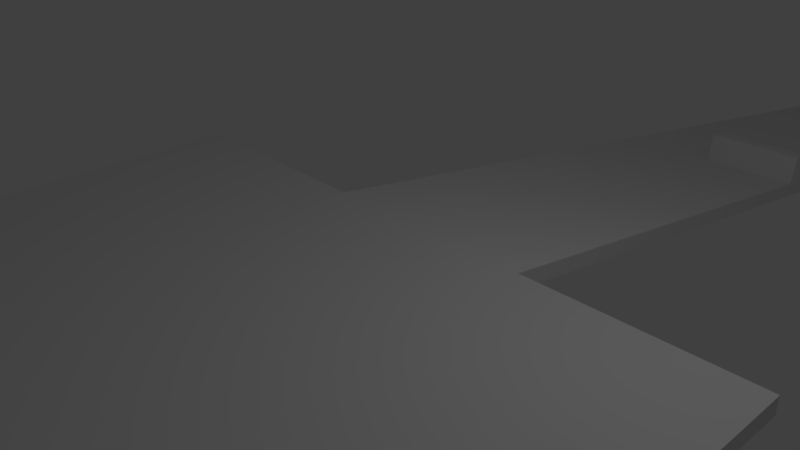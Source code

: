 # Source: DemoStage.blend  (saved by Blender 2.78.0; exported with 4.5.12 LTS)
import bpy
from mathutils import Matrix  # noqa: F401  (used for matrix-valued properties, if any)

bpy.ops.wm.read_factory_settings(use_empty=True)
scene = bpy.context.scene
scene.name = 'Scene'

# ---- collections
col_collection_1 = bpy.data.collections.new('Collection 1'); scene.collection.children.link(col_collection_1)

# ---- materials (node trees are filled in below, after node groups)
mat_material = bpy.data.materials.new('Material')
mat_material.alpha_threshold = 0.0
mat_material.use_transparent_shadow = False
mat_material.roughness = 0.5
mat_material.line_color = (0.0, 0.0, 0.0, 1.0)

# ---- material node trees

# ---- world
world_world = bpy.data.worlds.new('World'); scene.world = world_world
world_world.color = (0.05088, 0.05088, 0.05088)
world_world.use_sun_shadow = False
world_world.sun_shadow_jitter_overblur = 0.0
world_world.cycles.sampling_method = 'MANUAL'

# ---- cameras
cam_camera = bpy.data.cameras.new('Camera')
cam_camera.clip_end = 100.0
cam_camera.lens = 35.0
cam_camera.sensor_width = 32.0
cam_camera.sensor_height = 18.0
cam_camera.ortho_scale = 7.314
cam_camera.dof.focus_distance = 0.0
cam_camera.dof.aperture_fstop = 128.0

# ---- lights
light_lamp = bpy.data.lights.new('Lamp', 'POINT')
light_lamp.transmission_factor = 0.0
light_lamp.cutoff_distance = 30.0
light_lamp.energy = 100.0
light_lamp.shadow_buffer_clip_start = 1.001
light_lamp.shadow_soft_size = 0.1
light_lamp.shadow_maximum_resolution = 0.006
light_lamp.use_absolute_resolution = True

# ---- meshes
me_cube_001 = bpy.data.meshes.new('Cube.001')
me_cube_001.from_pydata([(1.644, 9.333, -1.25), (1.644, 42.67, -6.25), (1.644, 76.0, -11.25), (-1.69, 92.67, -13.75), (-1.69, 59.33, -8.75), (-1.69, 26.0, -3.75), (-0.02299, 9.333, -1.25), (-0.02299, 26.0, -3.75), (-0.02299, 42.67, -6.25), (-0.02299, 59.33, -8.75), (-0.02299, 76.0, -11.25), (-0.02299, 92.67, -13.75), (1.644, 8.917, -1.188), (-0.02299, 8.917, -1.188), (1.644, 8.991, -0.693), (1.644, 9.408, -0.7555), (-0.02299, 9.408, -0.7555), (-0.02299, 8.991, -0.693), (-1.69, 25.58, -3.688), (-0.02299, 25.58, -3.688), (-0.02299, 26.07, -3.256), (-1.69, 26.07, -3.256), (-0.02299, 25.66, -3.193), (-1.69, 25.66, -3.193), (1.644, 42.25, -6.188), (-0.02299, 42.25, -6.188), (1.644, 42.32, -5.693), (1.644, 42.74, -5.756), (-0.02299, 42.74, -5.756), (-0.02299, 42.32, -5.693), (-1.69, 58.92, -8.688), (-0.02299, 58.92, -8.688), (-0.02299, 59.41, -8.256), (-1.69, 59.41, -8.256), (-0.02299, 58.99, -8.193), (-1.69, 58.99, -8.193), (1.644, 75.58, -11.19), (-0.02299, 75.58, -11.19), (-1.69, 92.25, -13.69), (-0.02299, 92.25, -13.69), (1.644, 75.66, -10.69), (1.644, 76.07, -10.76), (-0.02299, 92.74, -13.26), (-1.69, 92.74, -13.26), (-0.02299, 76.07, -10.76), (-0.02299, 92.32, -13.19), (-0.02299, 75.66, -10.69), (-1.69, 92.32, -13.19)], [], [(0, 6, 16, 15), (1, 8, 28, 27), (10, 37, 46, 44), (3, 38, 47, 43), (31, 9, 32, 34), (18, 19, 22, 23), (17, 14, 15, 16), (13, 12, 14, 17), (12, 0, 15, 14), (6, 13, 17, 16), (23, 22, 20, 21), (5, 18, 23, 21), (7, 5, 21, 20), (19, 7, 20, 22), (29, 26, 27, 28), (24, 1, 27, 26), (25, 24, 26, 29), (8, 25, 29, 28), (35, 34, 32, 33), (9, 4, 33, 32), (30, 31, 34, 35), (4, 30, 35, 33), (46, 40, 41, 44), (47, 45, 42, 43), (11, 3, 43, 42), (36, 2, 41, 40), (39, 11, 42, 45), (38, 39, 45, 47), (37, 36, 40, 46), (2, 10, 44, 41)])
_uv = me_cube_001.uv_layers.new(name='UVMap')
_uv.uv.foreach_set('vector', [0.9711, 0.1595, 0.9711, 0.1739, 0.9495, 0.1739, 0.9495, 0.1595, 0.9495, 0.1739, 0.9495, 0.1884, 0.928, 0.1884, 0.928, 0.1739, 0.957, 0.1305, 0.9388, 0.1305, 0.9388, 0.1261, 0.957, 0.1261, 0.8742, 0.8062, 0.8742, 0.8025, 0.8957, 0.8025, 0.8957, 0.8062, 0.9462, 0.1884, 0.9644, 0.1884, 0.9644, 0.1928, 0.9462, 0.1928, 0.9388, 0.145, 0.9388, 0.1305, 0.9603, 0.1305, 0.9603, 0.145, 0.9711, 0.0145, 0.9711, 0.0, 0.9893, 1.037e-09, 0.9893, 0.0145, 0.9711, 0.1739, 0.9711, 0.1884, 0.9495, 0.1884, 0.9495, 0.1739, 0.9064, 0.8102, 0.9064, 0.8065, 0.928, 0.8065, 0.928, 0.8102, 0.9603, 0.1261, 0.9785, 0.1261, 0.9785, 0.1305, 0.9603, 0.1305, 0.9892, 0.1739, 0.9892, 0.1884, 0.9711, 0.1884, 0.9711, 0.1739, 0.8741, 0.2199, 0.8741, 0.2162, 0.8957, 0.2162, 0.8957, 0.2199, 0.9819, 0.1015, 0.9819, 0.116, 0.9603, 0.116, 0.9603, 0.1015, 0.9603, 0.116, 0.9785, 0.116, 0.9785, 0.1203, 0.9603, 0.1203, 0.9711, 0.1739, 0.9711, 0.1595, 0.9892, 0.1595, 0.9892, 0.1739, 0.9064, 0.517, 0.9064, 0.5133, 0.928, 0.5133, 0.928, 0.517, 0.9603, 0.1595, 0.9603, 0.145, 0.9818, 0.145, 0.9818, 0.1595, 0.9785, 0.1247, 0.9603, 0.1247, 0.9603, 0.1203, 0.9785, 0.1203, 0.9818, 0.145, 0.9818, 0.1305, 1.0, 0.1305, 1.0, 0.145, 0.9603, 0.05798, 0.9603, 0.04349, 0.9819, 0.04349, 0.9819, 0.05798, 0.9603, 0.145, 0.9603, 0.1595, 0.9388, 0.1595, 0.9388, 0.145, 0.8741, 0.513, 0.8741, 0.5094, 0.8957, 0.5094, 0.8957, 0.513, 0.9711, 0.02899, 0.9711, 0.0145, 0.9893, 0.0145, 0.9893, 0.02899, 0.9711, 0.08697, 0.9711, 0.07248, 0.9893, 0.07248, 0.9893, 0.08697, 0.9495, 0.1595, 0.9495, 0.1739, 0.928, 0.1739, 0.928, 0.1595, 0.9064, 0.2239, 0.9064, 0.2202, 0.928, 0.2202, 0.928, 0.2239, 0.9462, 0.1928, 0.928, 0.1928, 0.928, 0.1884, 0.9462, 0.1884, 0.9603, 0.07248, 0.9603, 0.05798, 0.9819, 0.05798, 0.9819, 0.07248, 0.9818, 0.1305, 0.9818, 0.145, 0.9603, 0.145, 0.9603, 0.1305, 0.9603, 0.04349, 0.9603, 0.02899, 0.9819, 0.02899, 0.9819, 0.04349])
me_cube_001.materials.append(mat_material)
me_cube_001.use_remesh_preserve_volume = False
me_cube_001.use_remesh_preserve_attributes = False
me_cube_001.use_mirror_vertex_groups = False
me_cube_001.update()
me_cube = bpy.data.meshes.new('Cube')
me_cube.from_pydata([(4.977, 1.0, -0.25), (4.977, -6.0, -0.25), (-5.023, -6.0, -0.25), (-5.023, 1.0, -0.25), (4.977, 1.0, 0.0), (4.977, -6.0, 0.0), (-5.023, -6.0, 0.0), (-5.023, 1.0, 0.0), (1.644, 1.0, -0.25), (-1.69, 1.0, -0.25), (1.644, -6.0, -0.25), (-1.69, -6.0, -0.25), (1.644, 1.0, 0.0), (-1.69, 1.0, 0.0), (1.644, -6.0, 0.0), (-1.69, -6.0, 0.0), (1.644, 101.0, -15.25), (-1.69, 101.0, -15.25), (1.644, 101.0, -15.0), (-1.69, 101.0, -15.0), (1.644, 108.0, -15.25), (-1.69, 108.0, -15.25), (1.644, 108.0, -15.0), (-1.69, 108.0, -15.0), (4.144, 101.0, -15.25), (4.144, 101.0, -15.0), (4.144, 108.0, -15.25), (4.144, 108.0, -15.0), (-4.19, 101.0, -15.25), (-4.19, 101.0, -15.0), (-4.19, 108.0, -15.25), (-4.19, 108.0, -15.0), (1.644, 9.333, -1.25), (1.644, 17.67, -2.5), (1.644, 26.0, -3.75), (1.644, 34.33, -5.0), (1.644, 42.67, -6.25), (1.644, 51.0, -7.5), (1.644, 59.33, -8.75), (1.644, 67.67, -10.0), (1.644, 76.0, -11.25), (1.644, 84.33, -12.5), (1.644, 92.67, -13.75), (-1.69, 92.67, -13.75), (-1.69, 84.33, -12.5), (-1.69, 76.0, -11.25), (-1.69, 67.67, -10.0), (-1.69, 59.33, -8.75), (-1.69, 51.0, -7.5), (-1.69, 42.67, -6.25), (-1.69, 34.33, -5.0), (-1.69, 26.0, -3.75), (-1.69, 17.67, -2.5), (-1.69, 9.333, -1.25), (-1.69, 9.333, -1.5), (-1.69, 17.67, -2.75), (-1.69, 26.0, -4.0), (-1.69, 34.33, -5.25), (-1.69, 42.67, -6.5), (-1.69, 51.0, -7.75), (-1.69, 59.33, -9.0), (-1.69, 67.67, -10.25), (-1.69, 76.0, -11.5), (-1.69, 84.33, -12.75), (-1.69, 92.67, -14.0), (1.644, 92.67, -14.0), (1.644, 84.33, -12.75), (1.644, 76.0, -11.5), (1.644, 67.67, -10.25), (1.644, 59.33, -9.0), (1.644, 51.0, -7.75), (1.644, 42.67, -6.5), (1.644, 34.33, -5.25), (1.644, 26.0, -4.0), (1.644, 17.67, -2.75), (1.644, 9.333, -1.5), (-0.02299, 1.0, -0.25), (-0.02299, -6.0, -0.25), (-0.02299, 1.0, 0.0), (-0.02299, -6.0, 0.0), (-0.02299, 101.0, -15.25), (-0.02299, 101.0, -15.0), (-0.02299, 108.0, -15.25), (-0.02299, 108.0, -15.0), (-0.02299, 9.333, -1.5), (-0.02299, 17.67, -2.75), (-0.02299, 26.0, -4.0), (-0.02299, 34.33, -5.25), (-0.02299, 42.67, -6.5), (-0.02299, 51.0, -7.75), (-0.02299, 59.33, -9.0), (-0.02299, 67.67, -10.25), (-0.02299, 76.0, -11.5), (-0.02299, 84.33, -12.75), (-0.02299, 92.67, -14.0), (-0.02299, 9.333, -1.25), (-0.02299, 17.67, -2.5), (-0.02299, 26.0, -3.75), (-0.02299, 34.33, -5.0), (-0.02299, 42.67, -6.25), (-0.02299, 51.0, -7.5), (-0.02299, 59.33, -8.75), (-0.02299, 67.67, -10.0), (-0.02299, 76.0, -11.25), (-0.02299, 84.33, -12.5), (-0.02299, 92.67, -13.75), (-1.69, 8.917, -1.188), (1.644, 8.917, -1.438), (1.644, 8.917, -1.188), (-1.69, 8.917, -1.438), (-0.02299, 8.917, -1.188), (-0.02299, 8.917, -1.438), (1.644, 25.58, -3.688), (-1.69, 25.58, -3.688), (-1.69, 25.58, -3.938), (1.644, 25.58, -3.938), (-0.02299, 25.58, -3.688), (-0.02299, 25.58, -3.938), (1.644, 42.25, -6.188), (-1.69, 42.25, -6.188), (-1.69, 42.25, -6.438), (1.644, 42.25, -6.438), (-0.02299, 42.25, -6.188), (-0.02299, 42.25, -6.438), (1.644, 58.92, -8.688), (-1.69, 58.92, -8.688), (-1.69, 58.92, -8.938), (1.644, 58.92, -8.938), (-0.02299, 58.92, -8.688), (-0.02299, 58.92, -8.938), (1.644, 75.58, -11.19), (-1.69, 75.58, -11.19), (-1.69, 75.58, -11.44), (1.644, 75.58, -11.44), (-0.02299, 75.58, -11.19), (-0.02299, 75.58, -11.44), (1.644, 92.25, -13.69), (-1.69, 92.25, -13.69), (-1.69, 92.25, -13.94), (1.644, 92.25, -13.94), (-0.02299, 92.25, -13.69), (-0.02299, 92.25, -13.94)], [], [(9, 11, 2, 3), (13, 7, 6, 15), (0, 4, 5, 1), (11, 15, 6, 2), (2, 6, 7, 3), (13, 9, 3, 7), (4, 0, 8, 12), (105, 42, 18, 81), (1, 5, 14, 10), (77, 79, 15, 11), (4, 12, 14, 5), (78, 13, 15, 79), (0, 1, 10, 8), (76, 77, 11, 9), (80, 17, 21, 82), (94, 64, 17, 80), (42, 65, 16, 18), (64, 43, 19, 17), (83, 82, 21, 23), (23, 21, 30, 31), (81, 18, 22, 83), (20, 22, 27, 26), (25, 24, 26, 27), (22, 18, 25, 27), (18, 16, 24, 25), (16, 20, 26, 24), (28, 29, 31, 30), (17, 19, 29, 28), (19, 23, 31, 29), (21, 17, 28, 30), (109, 106, 53, 54), (54, 53, 52, 55), (114, 113, 51, 56), (56, 51, 50, 57), (120, 119, 49, 58), (58, 49, 48, 59), (126, 125, 47, 60), (60, 47, 46, 61), (132, 131, 45, 62), (62, 45, 44, 63), (138, 137, 43, 64), (108, 107, 75, 32), (32, 75, 74, 33), (112, 115, 73, 34), (34, 73, 72, 35), (118, 121, 71, 36), (36, 71, 70, 37), (124, 127, 69, 38), (38, 69, 68, 39), (130, 133, 67, 40), (40, 67, 66, 41), (136, 139, 65, 42), (111, 109, 54, 84), (84, 54, 55, 85), (117, 114, 56, 86), (86, 56, 57, 87), (123, 120, 58, 88), (88, 58, 59, 89), (129, 126, 60, 90), (90, 60, 61, 91), (135, 132, 62, 92), (92, 62, 63, 93), (141, 138, 64, 94), (95, 32, 33, 96), (116, 112, 34, 97), (97, 34, 35, 98), (99, 36, 37, 100), (128, 124, 38, 101), (101, 38, 39, 102), (103, 40, 41, 104), (140, 136, 42, 105), (45, 103, 104, 44), (131, 134, 103, 45), (47, 101, 102, 46), (49, 99, 100, 48), (119, 122, 99, 49), (51, 97, 98, 50), (53, 95, 96, 52), (106, 110, 95, 53), (139, 141, 94, 65), (67, 92, 93, 66), (133, 135, 92, 67), (69, 90, 91, 68), (127, 129, 90, 69), (71, 88, 89, 70), (121, 123, 88, 71), (73, 86, 87, 72), (115, 117, 86, 73), (75, 84, 85, 74), (107, 111, 84, 75), (19, 81, 83, 23), (22, 20, 82, 83), (65, 94, 80, 16), (16, 80, 82, 20), (8, 10, 77, 76), (12, 78, 79, 14), (10, 14, 79, 77), (43, 105, 81, 19), (8, 76, 111, 107), (13, 78, 110, 106), (78, 12, 108, 110), (76, 9, 109, 111), (12, 8, 107, 108), (9, 13, 106, 109), (74, 85, 117, 115), (52, 96, 116, 113), (96, 33, 112, 116), (85, 55, 114, 117), (33, 74, 115, 112), (55, 52, 113, 114), (72, 87, 123, 121), (50, 98, 122, 119), (98, 35, 118, 122), (87, 57, 120, 123), (35, 72, 121, 118), (57, 50, 119, 120), (70, 89, 129, 127), (48, 100, 128, 125), (100, 37, 124, 128), (89, 59, 126, 129), (37, 70, 127, 124), (59, 48, 125, 126), (68, 91, 135, 133), (46, 102, 134, 131), (102, 39, 130, 134), (91, 61, 132, 135), (39, 68, 133, 130), (61, 46, 131, 132), (66, 93, 141, 139), (44, 104, 140, 137), (104, 41, 136, 140), (93, 63, 138, 141), (41, 66, 139, 136), (63, 44, 137, 138)])
_uv = me_cube.uv_layers.new(name='UVMap')
_uv.uv.foreach_set('vector', [0.1439, 0.9396, 0.1439, 1.0, 0.0, 1.0, 1.029e-07, 0.9396, 0.5757, 0.06043, 0.4317, 0.06043, 0.4317, 0.0, 0.5757, 4.147e-09, 0.9603, 0.06088, 0.9496, 0.06088, 0.9496, 0.0, 0.9603, 0.0, 0.928, 0.05798, 0.9388, 0.05798, 0.9388, 0.08697, 0.928, 0.08697, 0.9496, 0.1218, 0.9388, 0.1218, 0.9388, 0.06088, 0.9496, 0.06088, 0.9603, 0.07248, 0.9711, 0.07248, 0.9711, 0.1015, 0.9603, 0.1015, 0.9603, 0.0, 0.9711, 1.659e-08, 0.9711, 0.02899, 0.9603, 0.02899, 0.6476, 0.8663, 0.7196, 0.8663, 0.7196, 0.9396, 0.6476, 0.9396, 0.928, 0.0, 0.9388, 3.318e-08, 0.9388, 0.02899, 0.928, 0.02899, 0.928, 0.04349, 0.9388, 0.04349, 0.9388, 0.05798, 0.928, 0.05798, 0.8635, 0.06043, 0.7196, 0.06043, 0.7196, 2.074e-08, 0.8635, 3.318e-08, 0.6476, 0.06043, 0.5757, 0.06043, 0.5757, 4.147e-09, 0.6476, 1.244e-08, 0.4317, 0.9396, 0.4317, 1.0, 0.2878, 1.0, 0.2878, 0.9396, 0.2159, 0.9396, 0.2159, 1.0, 0.1439, 1.0, 0.1439, 0.9396, 0.2159, 0.06043, 0.1439, 0.06043, 0.1439, 6.636e-08, 0.2159, 6.636e-08, 0.2159, 0.1337, 0.1439, 0.1337, 0.1439, 0.06043, 0.2159, 0.06043, 0.9064, 0.07361, 0.8957, 0.07329, 0.8957, 0.0, 0.9064, 0.0003225, 0.8635, 0.8065, 0.8742, 0.8062, 0.8742, 0.8795, 0.8635, 0.8798, 0.928, 0.1232, 0.9388, 0.1232, 0.9388, 0.1377, 0.928, 0.1377, 0.928, 0.1377, 0.9388, 0.1377, 0.9388, 0.1595, 0.928, 0.1595, 0.6476, 0.9396, 0.7196, 0.9396, 0.7196, 1.0, 0.6476, 1.0, 0.9388, 0.1087, 0.928, 0.1087, 0.928, 0.08697, 0.9388, 0.08697, 0.9388, 0.0, 0.9496, 0.0, 0.9496, 0.06088, 0.9388, 0.06088, 0.7196, 1.0, 0.7196, 0.9396, 0.8275, 0.9396, 0.8275, 1.0, 0.9819, 0.02899, 0.9926, 0.02899, 0.9926, 0.05073, 0.9819, 0.05073, 0.2878, 0.06043, 0.2878, 6.636e-08, 0.3958, 6.636e-08, 0.3958, 0.06043, 0.9603, 0.1218, 0.9496, 0.1218, 0.9496, 0.06088, 0.9603, 0.06088, 0.9926, 0.1232, 0.9819, 0.1232, 0.9819, 0.1015, 0.9926, 0.1015, 0.5756, 0.9396, 0.5756, 1.0, 0.4677, 1.0, 0.4677, 0.9396, 0.1439, 6.636e-08, 0.1439, 0.06043, 0.03598, 0.06043, 0.03598, 0.0, 0.8635, 0.06995, 0.8741, 0.06962, 0.8741, 0.07329, 0.8635, 0.07361, 0.8635, 0.07361, 0.8741, 0.07329, 0.8741, 0.1466, 0.8635, 0.1469, 0.8635, 0.2165, 0.8741, 0.2162, 0.8741, 0.2199, 0.8635, 0.2202, 0.8635, 0.2202, 0.8741, 0.2199, 0.8741, 0.2932, 0.8635, 0.2935, 0.8635, 0.3631, 0.8741, 0.3628, 0.8741, 0.3664, 0.8635, 0.3668, 0.8635, 0.3668, 0.8741, 0.3664, 0.8741, 0.4397, 0.8635, 0.4401, 0.8635, 0.5097, 0.8741, 0.5094, 0.8741, 0.513, 0.8635, 0.5133, 0.8635, 0.5133, 0.8741, 0.513, 0.8742, 0.5863, 0.8635, 0.5866, 0.8635, 0.6563, 0.8742, 0.6559, 0.8742, 0.6596, 0.8635, 0.6599, 0.8635, 0.6599, 0.8742, 0.6596, 0.8742, 0.7329, 0.8635, 0.7332, 0.8635, 0.8028, 0.8742, 0.8025, 0.8742, 0.8062, 0.8635, 0.8065, 0.9064, 0.8102, 0.8957, 0.8098, 0.8957, 0.8062, 0.9064, 0.8065, 0.9064, 0.8065, 0.8957, 0.8062, 0.8957, 0.7329, 0.9064, 0.7332, 0.9064, 0.6636, 0.8957, 0.6633, 0.8957, 0.6596, 0.9064, 0.6599, 0.9064, 0.6599, 0.8957, 0.6596, 0.8957, 0.5863, 0.9064, 0.5866, 0.9064, 0.517, 0.8957, 0.5167, 0.8957, 0.513, 0.9064, 0.5133, 0.9064, 0.5133, 0.8957, 0.513, 0.8957, 0.4397, 0.9064, 0.4401, 0.9064, 0.3704, 0.8957, 0.3701, 0.8957, 0.3664, 0.9064, 0.3668, 0.9064, 0.3668, 0.8957, 0.3664, 0.8957, 0.2932, 0.9064, 0.2935, 0.9064, 0.2239, 0.8957, 0.2235, 0.8957, 0.2199, 0.9064, 0.2202, 0.9064, 0.2202, 0.8957, 0.2199, 0.8957, 0.1466, 0.9064, 0.1469, 0.9064, 0.07728, 0.8957, 0.07695, 0.8957, 0.07329, 0.9064, 0.07361, 0.2159, 0.87, 0.1439, 0.87, 0.1439, 0.8663, 0.2159, 0.8663, 0.2159, 0.8663, 0.1439, 0.8663, 0.1439, 0.793, 0.2159, 0.793, 0.2159, 0.7234, 0.1439, 0.7234, 0.1439, 0.7198, 0.2159, 0.7198, 0.2159, 0.7198, 0.1439, 0.7198, 0.1439, 0.6465, 0.2159, 0.6465, 0.2159, 0.5769, 0.1439, 0.5769, 0.1439, 0.5733, 0.2159, 0.5733, 0.2159, 0.5733, 0.1439, 0.5733, 0.1439, 0.5, 0.2159, 0.5, 0.2159, 0.4304, 0.1439, 0.4304, 0.1439, 0.4267, 0.2159, 0.4267, 0.2159, 0.4267, 0.1439, 0.4267, 0.1439, 0.3535, 0.2159, 0.3535, 0.2159, 0.2839, 0.1439, 0.2839, 0.1439, 0.2802, 0.2159, 0.2802, 0.2159, 0.2802, 0.1439, 0.2802, 0.1439, 0.207, 0.2159, 0.207, 0.2159, 0.1374, 0.1439, 0.1374, 0.1439, 0.1337, 0.2159, 0.1337, 0.6476, 0.1337, 0.7196, 0.1337, 0.7196, 0.207, 0.6476, 0.207, 0.6476, 0.2766, 0.7196, 0.2766, 0.7196, 0.2802, 0.6476, 0.2802, 0.6476, 0.2802, 0.7196, 0.2802, 0.7196, 0.3535, 0.6476, 0.3535, 0.6476, 0.4267, 0.7196, 0.4267, 0.7196, 0.5, 0.6476, 0.5, 0.6476, 0.5696, 0.7196, 0.5696, 0.7196, 0.5733, 0.6476, 0.5733, 0.6476, 0.5733, 0.7196, 0.5733, 0.7196, 0.6465, 0.6476, 0.6465, 0.6476, 0.7198, 0.7196, 0.7198, 0.7196, 0.793, 0.6476, 0.793, 0.6476, 0.8626, 0.7196, 0.8626, 0.7196, 0.8663, 0.6476, 0.8663, 0.5756, 0.7198, 0.6476, 0.7198, 0.6476, 0.793, 0.5756, 0.793, 0.5756, 0.7161, 0.6476, 0.7161, 0.6476, 0.7198, 0.5756, 0.7198, 0.5756, 0.5733, 0.6476, 0.5733, 0.6476, 0.6465, 0.5756, 0.6465, 0.5756, 0.4267, 0.6476, 0.4267, 0.6476, 0.5, 0.5756, 0.5, 0.5756, 0.4231, 0.6476, 0.4231, 0.6476, 0.4267, 0.5756, 0.4267, 0.5757, 0.2802, 0.6476, 0.2802, 0.6476, 0.3535, 0.5756, 0.3535, 0.5757, 0.1337, 0.6476, 0.1337, 0.6476, 0.207, 0.5757, 0.207, 0.5757, 0.13, 0.6476, 0.13, 0.6476, 0.1337, 0.5757, 0.1337, 0.2878, 0.1374, 0.2159, 0.1374, 0.2159, 0.1337, 0.2878, 0.1337, 0.2878, 0.2802, 0.2159, 0.2802, 0.2159, 0.207, 0.2878, 0.207, 0.2878, 0.2839, 0.2159, 0.2839, 0.2159, 0.2802, 0.2878, 0.2802, 0.2878, 0.4267, 0.2159, 0.4267, 0.2159, 0.3535, 0.2878, 0.3535, 0.2878, 0.4304, 0.2159, 0.4304, 0.2159, 0.4267, 0.2878, 0.4267, 0.2878, 0.5733, 0.2159, 0.5733, 0.2159, 0.5, 0.2878, 0.5, 0.2878, 0.5769, 0.2159, 0.5769, 0.2159, 0.5733, 0.2878, 0.5733, 0.2878, 0.7198, 0.2159, 0.7198, 0.2159, 0.6465, 0.2878, 0.6465, 0.2878, 0.7234, 0.2159, 0.7234, 0.2159, 0.7198, 0.2878, 0.7198, 0.2878, 0.8663, 0.2159, 0.8663, 0.2159, 0.793, 0.2878, 0.793, 0.2878, 0.87, 0.2159, 0.87, 0.2159, 0.8663, 0.2878, 0.8663, 0.5756, 0.9396, 0.6476, 0.9396, 0.6476, 1.0, 0.5756, 1.0, 0.928, 0.1087, 0.9388, 0.1087, 0.9388, 0.1232, 0.928, 0.1232, 0.2878, 0.1337, 0.2159, 0.1337, 0.2159, 0.06043, 0.2878, 0.06043, 0.2878, 0.06043, 0.2159, 0.06043, 0.2159, 6.636e-08, 0.2878, 6.636e-08, 0.2878, 0.9396, 0.2878, 1.0, 0.2159, 1.0, 0.2159, 0.9396, 0.7196, 0.06043, 0.6476, 0.06043, 0.6476, 1.244e-08, 0.7196, 2.074e-08, 0.928, 0.02899, 0.9388, 0.02899, 0.9388, 0.04349, 0.928, 0.04349, 0.5756, 0.8663, 0.6476, 0.8663, 0.6476, 0.9396, 0.5756, 0.9396, 0.2878, 0.9396, 0.2159, 0.9396, 0.2159, 0.87, 0.2878, 0.87, 0.5757, 0.06043, 0.6476, 0.06043, 0.6476, 0.13, 0.5757, 0.13, 0.6476, 0.06043, 0.7196, 0.06043, 0.7196, 0.13, 0.6476, 0.13, 0.2159, 0.9396, 0.1439, 0.9396, 0.1439, 0.87, 0.2159, 0.87, 0.9064, 0.8798, 0.8957, 0.8795, 0.8957, 0.8098, 0.9064, 0.8102, 0.8635, 0.0003225, 0.8741, 0.0, 0.8741, 0.06962, 0.8635, 0.06995, 0.2878, 0.793, 0.2159, 0.793, 0.2159, 0.7234, 0.2878, 0.7234, 0.5757, 0.207, 0.6476, 0.207, 0.6476, 0.2766, 0.5757, 0.2766, 0.6476, 0.207, 0.7196, 0.207, 0.7196, 0.2766, 0.6476, 0.2766, 0.2159, 0.793, 0.1439, 0.793, 0.1439, 0.7234, 0.2159, 0.7234, 0.9064, 0.7332, 0.8957, 0.7329, 0.8957, 0.6633, 0.9064, 0.6636, 0.8635, 0.1469, 0.8741, 0.1466, 0.8741, 0.2162, 0.8635, 0.2165, 0.2878, 0.6465, 0.2159, 0.6465, 0.2159, 0.5769, 0.2878, 0.5769, 0.5756, 0.3535, 0.6476, 0.3535, 0.6476, 0.4231, 0.5756, 0.4231, 0.6476, 0.3535, 0.7196, 0.3535, 0.7196, 0.4231, 0.6476, 0.4231, 0.2159, 0.6465, 0.1439, 0.6465, 0.1439, 0.5769, 0.2159, 0.5769, 0.9064, 0.5866, 0.8957, 0.5863, 0.8957, 0.5167, 0.9064, 0.517, 0.8635, 0.2935, 0.8741, 0.2932, 0.8741, 0.3628, 0.8635, 0.3631, 0.2878, 0.5, 0.2159, 0.5, 0.2159, 0.4304, 0.2878, 0.4304, 0.5756, 0.5, 0.6476, 0.5, 0.6476, 0.5696, 0.5756, 0.5696, 0.6476, 0.5, 0.7196, 0.5, 0.7196, 0.5696, 0.6476, 0.5696, 0.2159, 0.5, 0.1439, 0.5, 0.1439, 0.4304, 0.2159, 0.4304, 0.9064, 0.4401, 0.8957, 0.4397, 0.8957, 0.3701, 0.9064, 0.3704, 0.8635, 0.4401, 0.8741, 0.4397, 0.8741, 0.5094, 0.8635, 0.5097, 0.2878, 0.3535, 0.2159, 0.3535, 0.2159, 0.2839, 0.2878, 0.2839, 0.5756, 0.6465, 0.6476, 0.6465, 0.6476, 0.7161, 0.5756, 0.7161, 0.6476, 0.6465, 0.7196, 0.6465, 0.7196, 0.7161, 0.6476, 0.7161, 0.2159, 0.3535, 0.1439, 0.3535, 0.1439, 0.2839, 0.2159, 0.2839, 0.9064, 0.2935, 0.8957, 0.2932, 0.8957, 0.2235, 0.9064, 0.2239, 0.8635, 0.5866, 0.8742, 0.5863, 0.8742, 0.6559, 0.8635, 0.6563, 0.2878, 0.207, 0.2159, 0.207, 0.2159, 0.1374, 0.2878, 0.1374, 0.5756, 0.793, 0.6476, 0.793, 0.6476, 0.8626, 0.5756, 0.8626, 0.6476, 0.793, 0.7196, 0.793, 0.7196, 0.8626, 0.6476, 0.8626, 0.2159, 0.207, 0.1439, 0.207, 0.1439, 0.1374, 0.2159, 0.1374, 0.9064, 0.1469, 0.8957, 0.1466, 0.8957, 0.07695, 0.9064, 0.07728, 0.8635, 0.7332, 0.8742, 0.7329, 0.8742, 0.8025, 0.8635, 0.8028])
me_cube.materials.append(mat_material)
me_cube.use_remesh_preserve_volume = False
me_cube.use_remesh_preserve_attributes = False
me_cube.use_mirror_vertex_groups = False
me_cube.update()

# ---- objects
ob_obstacles = bpy.data.objects.new('Obstacles', me_cube_001)
ob_floor = bpy.data.objects.new('Floor', me_cube)
ob_lamp = bpy.data.objects.new('Lamp', light_lamp)
ob_camera = bpy.data.objects.new('Camera', cam_camera)

# ---- transforms, parenting, visibility, modifiers, constraints
ob_obstacles.location = (0.0, 0.0, 0.0)
ob_obstacles.lock_rotations_4d = False
ob_obstacles.empty_display_type = 'ARROWS'
ob_obstacles.lineart.crease_threshold = 0.0
ob_floor.location = (0.0, 0.0, 0.0)
ob_floor.lock_rotations_4d = False
ob_floor.empty_display_type = 'ARROWS'
ob_floor.lineart.crease_threshold = 0.0
ob_lamp.location = (4.076, 1.005, 5.904)
ob_lamp.rotation_euler = (0.6503, 0.05522, 1.866)
ob_lamp.lock_rotations_4d = False
ob_lamp.empty_display_type = 'ARROWS'
ob_lamp.color = (0.0, 0.0, 0.0, 0.0)
ob_lamp.lineart.crease_threshold = 0.0
ob_camera.location = (7.481, -6.508, 5.344)
ob_camera.rotation_euler = (1.109, 0.0, 0.8149)
ob_camera.lock_rotations_4d = False
ob_camera.empty_display_type = 'ARROWS'
ob_camera.color = (0.0, 0.0, 0.0, 0.0)
ob_camera.display_type = 'WIRE'
ob_camera.lineart.crease_threshold = 0.0

# ---- collection membership
col_collection_1.objects.link(ob_obstacles)
col_collection_1.objects.link(ob_floor)
col_collection_1.objects.link(ob_lamp)
col_collection_1.objects.link(ob_camera)

# ---- scene / render settings (as saved in the file)
scene.camera = ob_camera
scene.frame_start = 1; scene.frame_end = 250; scene.frame_set(1)
scene.render.engine = 'BLENDER_EEVEE_NEXT'
scene.render.resolution_percentage = 50
scene.render.dither_intensity = 0.0
scene.cycles.use_denoising = False
scene.cycles.samples = 128
scene.cycles.sampling_pattern = 'TABULATED_SOBOL'
scene.cycles.light_sampling_threshold = 0.0
scene.cycles.use_adaptive_sampling = False
scene.cycles.use_light_tree = False
scene.cycles.blur_glossy = 0.0
scene.cycles.sample_clamp_indirect = 0.0
scene.view_settings.view_transform = 'Standard'
bpy.context.view_layer.update()

